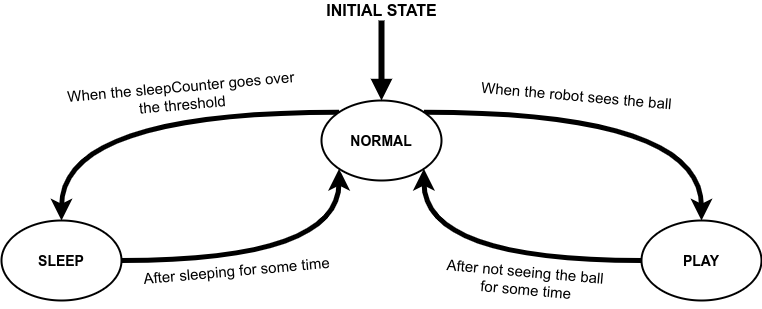

The diagram above was exported from draw.io. Its source (the exported page's mxGraphModel, read from the mxfile embedded in the PNG):
<mxGraphModel dx="1623" dy="494" grid="1" gridSize="10" guides="1" tooltips="1" connect="1" arrows="1" fold="1" page="1" pageScale="1" pageWidth="827" pageHeight="1169" math="0" shadow="0">
  <root>
    <mxCell id="0" />
    <mxCell id="1" parent="0" />
    <mxCell id="HjkulKNMo03b4WjPt7wd-11" style="edgeStyle=orthogonalEdgeStyle;rounded=0;orthogonalLoop=1;jettySize=auto;html=1;exitX=0;exitY=0;exitDx=0;exitDy=0;entryX=0.5;entryY=0;entryDx=0;entryDy=0;strokeWidth=5;curved=1;" edge="1" parent="1" source="HjkulKNMo03b4WjPt7wd-1" target="HjkulKNMo03b4WjPt7wd-2">
      <mxGeometry relative="1" as="geometry" />
    </mxCell>
    <mxCell id="HjkulKNMo03b4WjPt7wd-13" style="edgeStyle=orthogonalEdgeStyle;curved=1;rounded=0;orthogonalLoop=1;jettySize=auto;html=1;entryX=0.5;entryY=0;entryDx=0;entryDy=0;strokeWidth=5;exitX=1;exitY=0;exitDx=0;exitDy=0;" edge="1" parent="1" source="HjkulKNMo03b4WjPt7wd-1" target="HjkulKNMo03b4WjPt7wd-3">
      <mxGeometry relative="1" as="geometry" />
    </mxCell>
    <mxCell id="HjkulKNMo03b4WjPt7wd-1" value="&lt;b&gt;&lt;font style=&quot;font-size: 14px&quot;&gt;NORMAL&lt;/font&gt;&lt;/b&gt;" style="ellipse;whiteSpace=wrap;html=1;strokeWidth=2;" vertex="1" parent="1">
      <mxGeometry x="320" y="240" width="120" height="80" as="geometry" />
    </mxCell>
    <mxCell id="HjkulKNMo03b4WjPt7wd-12" style="edgeStyle=orthogonalEdgeStyle;curved=1;rounded=0;orthogonalLoop=1;jettySize=auto;html=1;entryX=0;entryY=1;entryDx=0;entryDy=0;strokeWidth=5;" edge="1" parent="1" source="HjkulKNMo03b4WjPt7wd-2" target="HjkulKNMo03b4WjPt7wd-1">
      <mxGeometry relative="1" as="geometry" />
    </mxCell>
    <mxCell id="HjkulKNMo03b4WjPt7wd-2" value="&lt;b&gt;&lt;font style=&quot;font-size: 14px&quot;&gt;SLEEP&lt;/font&gt;&lt;/b&gt;" style="ellipse;whiteSpace=wrap;html=1;strokeWidth=2;" vertex="1" parent="1">
      <mxGeometry y="360" width="120" height="80" as="geometry" />
    </mxCell>
    <mxCell id="HjkulKNMo03b4WjPt7wd-14" style="edgeStyle=orthogonalEdgeStyle;curved=1;rounded=0;orthogonalLoop=1;jettySize=auto;html=1;exitX=0;exitY=0.5;exitDx=0;exitDy=0;entryX=1;entryY=1;entryDx=0;entryDy=0;strokeWidth=5;" edge="1" parent="1" source="HjkulKNMo03b4WjPt7wd-3" target="HjkulKNMo03b4WjPt7wd-1">
      <mxGeometry relative="1" as="geometry" />
    </mxCell>
    <mxCell id="HjkulKNMo03b4WjPt7wd-3" value="&lt;b&gt;&lt;font style=&quot;font-size: 14px&quot;&gt;PLAY&lt;/font&gt;&lt;/b&gt;" style="ellipse;whiteSpace=wrap;html=1;strokeWidth=2;" vertex="1" parent="1">
      <mxGeometry x="640" y="360" width="120" height="80" as="geometry" />
    </mxCell>
    <mxCell id="HjkulKNMo03b4WjPt7wd-8" value="" style="endArrow=block;html=1;entryX=0.5;entryY=0;entryDx=0;entryDy=0;strokeWidth=6;endFill=1;" edge="1" parent="1" target="HjkulKNMo03b4WjPt7wd-1">
      <mxGeometry width="50" height="50" relative="1" as="geometry">
        <mxPoint x="380" y="160" as="sourcePoint" />
        <mxPoint x="430" y="280" as="targetPoint" />
      </mxGeometry>
    </mxCell>
    <mxCell id="HjkulKNMo03b4WjPt7wd-9" value="&lt;span style=&quot;font-size: 16px&quot;&gt;&lt;b&gt;INITIAL STATE&lt;br&gt;&lt;/b&gt;&lt;/span&gt;" style="text;html=1;align=center;verticalAlign=middle;resizable=0;points=[];autosize=1;" vertex="1" parent="1">
      <mxGeometry x="315" y="140" width="130" height="20" as="geometry" />
    </mxCell>
    <mxCell id="HjkulKNMo03b4WjPt7wd-15" value="When the sleepCounter goes over&lt;br style=&quot;font-size: 15px;&quot;&gt;the threshold" style="text;html=1;align=center;verticalAlign=middle;resizable=0;points=[];autosize=1;rotation=-5;fontSize=15;" vertex="1" parent="1">
      <mxGeometry x="60" y="215" width="240" height="40" as="geometry" />
    </mxCell>
    <mxCell id="HjkulKNMo03b4WjPt7wd-16" value="After sleeping for some time" style="text;html=1;align=center;verticalAlign=middle;resizable=0;points=[];autosize=1;fontSize=15;rotation=-5;" vertex="1" parent="1">
      <mxGeometry x="135" y="400" width="200" height="20" as="geometry" />
    </mxCell>
    <mxCell id="HjkulKNMo03b4WjPt7wd-17" value="When the robot sees the ball" style="text;html=1;align=center;verticalAlign=middle;resizable=0;points=[];autosize=1;fontSize=15;rotation=5;" vertex="1" parent="1">
      <mxGeometry x="470" y="225" width="210" height="20" as="geometry" />
    </mxCell>
    <mxCell id="HjkulKNMo03b4WjPt7wd-18" value="After not seeing the ball &lt;br style=&quot;font-size: 15px;&quot;&gt;for some time" style="text;html=1;align=center;verticalAlign=middle;resizable=0;points=[];autosize=1;fontSize=15;rotation=5;" vertex="1" parent="1">
      <mxGeometry x="440" y="400" width="170" height="40" as="geometry" />
    </mxCell>
  </root>
</mxGraphModel>